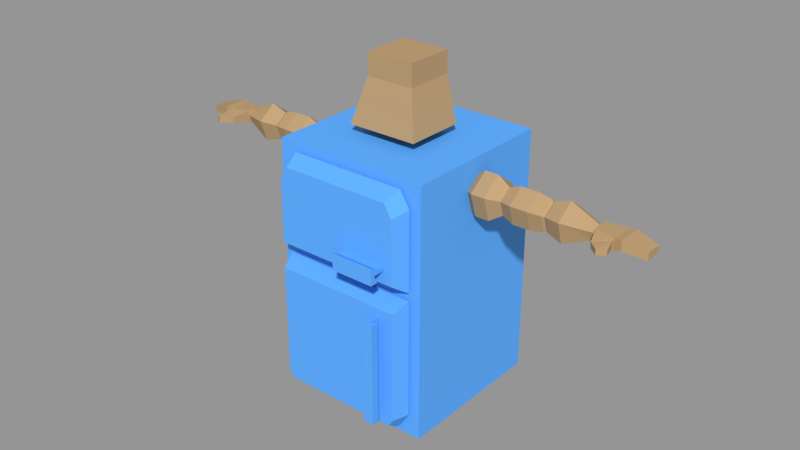 # Source: Coolerman.blend  (saved by Blender 2.78.0; exported with 4.5.12 LTS)
import bpy
from mathutils import Matrix  # noqa: F401  (used for matrix-valued properties, if any)

bpy.ops.wm.read_factory_settings(use_empty=True)
scene = bpy.context.scene
scene.name = 'Scene'

# ---- collections
col_collection_1 = bpy.data.collections.new('Collection 1'); scene.collection.children.link(col_collection_1)

# ---- materials (node trees are filled in below, after node groups)
mat_material_pele = bpy.data.materials.new('material.pele')
mat_material_pele.alpha_threshold = 0.0
mat_material_pele.use_transparent_shadow = False
mat_material_pele.diffuse_color = (0.4869, 0.3234, 0.1684, 1.0)
mat_material_pele.roughness = 0.5
mat_material_coolerman = bpy.data.materials.new('material.coolerman')
mat_material_coolerman.alpha_threshold = 0.0
mat_material_coolerman.use_transparent_shadow = False
mat_material_coolerman.diffuse_color = (0.1144, 0.4125, 1.0, 1.0)
mat_material_coolerman.roughness = 0.5

# ---- material node trees

# ---- meshes
me_mesh_cabeca = bpy.data.meshes.new('mesh.cabeca')
me_mesh_cabeca.from_pydata([(-0.2705, 1.998, 0.2705), (-0.1863, 2.501, 0.1863), (-0.2705, 1.998, -0.1855), (-0.1863, 2.501, -0.1863), (0.2705, 1.998, 0.2705), (0.1863, 2.501, 0.1863), (0.2705, 1.998, -0.1855), (0.1863, 2.501, -0.1863), (-0.1863, 2.333, 0.1863), (-0.1863, 2.333, -0.1863), (0.1863, 2.333, -0.1863), (0.1863, 2.333, 0.1863), (-3.099e-08, 1.92, -0.09462), (-3.099e-08, 1.998, -0.09462), (0.08999, 1.92, -0.02924), (0.08999, 1.998, -0.02924), (0.05562, 1.92, 0.07655), (0.05562, 1.998, 0.07655), (-0.05562, 1.92, 0.07655), (-0.05562, 1.998, 0.07655), (-0.08999, 1.92, -0.02924), (-0.08999, 1.998, -0.02924)], [], [(8, 1, 3, 9), (9, 3, 7, 10), (10, 7, 5, 11), (11, 5, 1, 8), (2, 6, 4, 0), (7, 3, 1, 5), (4, 11, 8, 0), (6, 10, 11, 4), (2, 9, 10, 6), (0, 8, 9, 2), (12, 13, 15, 14), (14, 15, 17, 16), (16, 17, 19, 18), (15, 13, 21, 19, 17), (18, 19, 21, 20), (20, 21, 13, 12), (12, 14, 16, 18, 20)])
me_mesh_cabeca.materials.append(mat_material_pele)
me_mesh_cabeca.use_remesh_preserve_volume = False
me_mesh_cabeca.use_remesh_preserve_attributes = False
me_mesh_cabeca.use_mirror_vertex_groups = False
me_mesh_cabeca.update()
me_mesh_braco = bpy.data.meshes.new('mesh.braco')
me_mesh_braco.from_pydata([(0.8419, 1.696, -0.09939), (0.7562, 1.715, -0.1586), (0.6503, 1.715, -0.1586), (0.5646, 1.696, -0.09939), (0.8419, 1.583, -0.06278), (0.7562, 1.533, -0.09939), (0.6503, 1.533, -0.09939), (0.5646, 1.583, -0.06278), (0.8419, 1.583, 0.05567), (0.7562, 1.533, 0.09228), (0.6503, 1.533, 0.09228), (0.5646, 1.583, 0.05567), (1.061, 1.706, -0.1308), (0.8419, 1.696, 0.09228), (0.7562, 1.715, 0.1515), (0.6503, 1.715, 0.1515), (0.5646, 1.696, 0.09228), (0.5318, 1.665, -0.003554), (0.8419, 1.766, -0.003554), (0.7562, 1.828, -0.003554), (0.6503, 1.828, -0.003554), (0.5646, 1.766, -0.003554), (0.9321, 1.706, -0.1308), (0.9321, 1.557, -0.08221), (0.9321, 1.557, 0.0751), (1.157, 1.7, -0.1128), (0.9321, 1.706, 0.1237), (0.9321, 1.799, -0.003554), (1.061, 1.557, -0.08221), (1.061, 1.557, 0.0751), (1.176, 1.697, -0.1014), (1.061, 1.706, 0.1237), (1.061, 1.799, -0.003554), (1.157, 1.572, -0.07109), (1.157, 1.572, 0.06398), (1.193, 1.699, -0.1097), (1.157, 1.7, 0.1057), (1.157, 1.78, -0.003554), (1.176, 1.582, -0.06403), (1.176, 1.582, 0.05692), (1.301, 1.71, -0.1432), (1.176, 1.697, 0.09429), (1.176, 1.768, -0.003554), (1.193, 1.575, -0.06915), (1.193, 1.575, 0.06205), (1.193, 1.699, 0.1026), (1.193, 1.777, -0.003554), (1.301, 1.546, -0.08988), (1.301, 1.546, 0.08277), (1.301, 1.71, 0.1361), (1.301, 1.812, -0.003554), (1.508, 1.681, -0.06303), (1.508, 1.623, -0.04031), (1.508, 1.623, 0.0332), (1.518, 1.624, 0.05591), (1.508, 1.681, 0.05592), (1.508, 1.717, -0.003554), (1.518, 1.717, 0.05591), (1.518, 1.624, -0.06301), (1.518, 1.717, -0.06301), (1.717, 1.639, 0.09586), (1.717, 1.714, 0.09586), (1.717, 1.639, -0.103), (1.717, 1.714, -0.103), (1.881, 1.677, -0.0645), (1.881, 1.623, -0.0645), (1.881, 1.623, 0.0574), (1.881, 1.677, 0.0574), (1.667, 1.71, 0.08587), (1.667, 1.631, -0.09297), (1.667, 1.631, 0.08587), (1.667, 1.71, -0.09297), (1.558, 1.649, 0.1784), (1.558, 1.692, 0.1784), (1.663, 1.702, 0.1136), (1.663, 1.638, 0.1136), (1.632, 1.651, 0.2461), (1.632, 1.689, 0.2461), (1.69, 1.688, 0.21), (1.69, 1.652, 0.21), (1.518, 1.717, -0.003554), (1.518, 1.624, -0.003554), (1.717, 1.639, -0.003554), (1.717, 1.714, -0.003554), (1.881, 1.623, -0.003554), (1.881, 1.677, -0.003554), (1.667, 1.631, -0.003554), (1.667, 1.71, -0.003554), (-0.8419, 1.696, -0.09939), (-0.7562, 1.715, -0.1586), (-0.6503, 1.715, -0.1586), (-0.5646, 1.696, -0.09939), (-0.8419, 1.583, -0.06278), (-0.7562, 1.533, -0.09939), (-0.6503, 1.533, -0.09939), (-0.5646, 1.583, -0.06278), (-0.8419, 1.583, 0.05567), (-0.7562, 1.533, 0.09228), (-0.6503, 1.533, 0.09228), (-0.5646, 1.583, 0.05567), (-1.061, 1.706, -0.1308), (-0.8419, 1.696, 0.09228), (-0.7562, 1.715, 0.1515), (-0.6503, 1.715, 0.1515), (-0.5646, 1.696, 0.09228), (-0.5318, 1.665, -0.003554), (-0.8419, 1.766, -0.003554), (-0.7562, 1.828, -0.003554), (-0.6503, 1.828, -0.003554), (-0.5646, 1.766, -0.003554), (-0.9321, 1.706, -0.1308), (-0.9321, 1.557, -0.08221), (-0.9321, 1.557, 0.0751), (-1.157, 1.7, -0.1128), (-0.9321, 1.706, 0.1237), (-0.9321, 1.799, -0.003554), (-1.061, 1.557, -0.08221), (-1.061, 1.557, 0.0751), (-1.176, 1.697, -0.1014), (-1.061, 1.706, 0.1237), (-1.061, 1.799, -0.003554), (-1.157, 1.572, -0.07109), (-1.157, 1.572, 0.06398), (-1.193, 1.699, -0.1097), (-1.157, 1.7, 0.1057), (-1.157, 1.78, -0.003554), (-1.176, 1.582, -0.06403), (-1.176, 1.582, 0.05692), (-1.301, 1.71, -0.1432), (-1.176, 1.697, 0.09429), (-1.176, 1.768, -0.003554), (-1.193, 1.575, -0.06915), (-1.193, 1.575, 0.06205), (-1.193, 1.699, 0.1026), (-1.193, 1.777, -0.003554), (-1.301, 1.546, -0.08988), (-1.301, 1.546, 0.08277), (-1.301, 1.71, 0.1361), (-1.301, 1.812, -0.003554), (-1.508, 1.681, -0.06303), (-1.508, 1.623, -0.04031), (-1.508, 1.623, 0.0332), (-1.518, 1.624, 0.05591), (-1.508, 1.681, 0.05592), (-1.508, 1.717, -0.003554), (-1.518, 1.717, 0.05591), (-1.518, 1.624, -0.06301), (-1.518, 1.717, -0.06301), (-1.717, 1.639, 0.09586), (-1.717, 1.714, 0.09586), (-1.717, 1.639, -0.103), (-1.717, 1.714, -0.103), (-1.881, 1.677, -0.0645), (-1.881, 1.623, -0.0645), (-1.881, 1.623, 0.0574), (-1.881, 1.677, 0.0574), (-1.667, 1.71, 0.08587), (-1.667, 1.631, -0.09297), (-1.667, 1.631, 0.08587), (-1.667, 1.71, -0.09297), (-1.558, 1.649, 0.1784), (-1.558, 1.692, 0.1784), (-1.663, 1.702, 0.1136), (-1.663, 1.638, 0.1136), (-1.632, 1.651, 0.2461), (-1.632, 1.689, 0.2461), (-1.69, 1.688, 0.21), (-1.69, 1.652, 0.21), (-1.518, 1.717, -0.003554), (-1.518, 1.624, -0.003554), (-1.717, 1.639, -0.003554), (-1.717, 1.714, -0.003554), (-1.881, 1.623, -0.003554), (-1.881, 1.677, -0.003554), (-1.667, 1.631, -0.003554), (-1.667, 1.71, -0.003554)], [], [(3, 2, 6, 7), (1, 0, 4, 5), (17, 3, 7), (2, 1, 5, 6), (8, 4, 23, 24), (7, 6, 10, 11), (5, 4, 8, 9), (17, 7, 11), (6, 5, 9, 10), (4, 0, 22, 23), (11, 10, 15, 16), (9, 8, 13, 14), (17, 11, 16), (10, 9, 14, 15), (0, 18, 27, 22), (16, 15, 20, 21), (14, 13, 18, 19), (17, 16, 21), (15, 14, 19, 20), (18, 13, 26, 27), (21, 20, 2, 3), (19, 18, 0, 1), (17, 21, 3), (20, 19, 1, 2), (13, 8, 24, 26), (27, 26, 31, 32), (24, 23, 28, 29), (26, 24, 29, 31), (22, 27, 32, 12), (23, 22, 12, 28), (12, 32, 37, 25), (28, 12, 25, 33), (32, 31, 36, 37), (29, 28, 33, 34), (31, 29, 34, 36), (34, 33, 38, 39), (36, 34, 39, 41), (25, 37, 42, 30), (33, 25, 30, 38), (37, 36, 41, 42), (30, 42, 46, 35), (38, 30, 35, 43), (42, 41, 45, 46), (39, 38, 43, 44), (41, 39, 44, 45), (44, 43, 47, 48), (45, 44, 48, 49), (35, 46, 50, 40), (43, 35, 40, 47), (46, 45, 49, 50), (40, 50, 56, 51), (47, 40, 51, 52), (50, 49, 55, 56), (48, 47, 52, 53), (49, 48, 53, 55), (58, 81, 52), (58, 59, 71, 69), (83, 61, 67, 85), (60, 61, 68, 70), (81, 86, 70, 54), (83, 87, 68, 61), (84, 85, 67, 66), (62, 63, 64, 65), (61, 60, 66, 67), (82, 62, 65, 84), (72, 75, 79, 76), (86, 69, 62, 82), (69, 71, 63, 62), (87, 71, 59, 80), (57, 54, 72, 73), (68, 57, 73, 74), (54, 70, 75, 72), (70, 68, 74, 75), (79, 78, 77, 76), (73, 72, 76, 77), (75, 74, 78, 79), (74, 73, 77, 78), (68, 87, 80, 57), (70, 86, 82, 60), (60, 82, 84, 66), (65, 64, 85, 84), (63, 71, 87, 83), (58, 69, 86, 81), (63, 83, 85, 64), (52, 51, 58), (59, 58, 51), (51, 56, 59), (80, 59, 56), (56, 55, 57), (57, 80, 56), (57, 55, 54), (55, 53, 54), (81, 54, 53), (53, 52, 81), (91, 95, 94, 90), (89, 93, 92, 88), (105, 95, 91), (90, 94, 93, 89), (96, 112, 111, 92), (95, 99, 98, 94), (93, 97, 96, 92), (105, 99, 95), (94, 98, 97, 93), (92, 111, 110, 88), (99, 104, 103, 98), (97, 102, 101, 96), (105, 104, 99), (98, 103, 102, 97), (88, 110, 115, 106), (104, 109, 108, 103), (102, 107, 106, 101), (105, 109, 104), (103, 108, 107, 102), (106, 115, 114, 101), (109, 91, 90, 108), (107, 89, 88, 106), (105, 91, 109), (108, 90, 89, 107), (101, 114, 112, 96), (115, 120, 119, 114), (112, 117, 116, 111), (114, 119, 117, 112), (110, 100, 120, 115), (111, 116, 100, 110), (100, 113, 125, 120), (116, 121, 113, 100), (120, 125, 124, 119), (117, 122, 121, 116), (119, 124, 122, 117), (122, 127, 126, 121), (124, 129, 127, 122), (113, 118, 130, 125), (121, 126, 118, 113), (125, 130, 129, 124), (118, 123, 134, 130), (126, 131, 123, 118), (130, 134, 133, 129), (127, 132, 131, 126), (129, 133, 132, 127), (132, 136, 135, 131), (133, 137, 136, 132), (123, 128, 138, 134), (131, 135, 128, 123), (134, 138, 137, 133), (128, 139, 144, 138), (135, 140, 139, 128), (138, 144, 143, 137), (136, 141, 140, 135), (137, 143, 141, 136), (146, 140, 169), (146, 157, 159, 147), (171, 173, 155, 149), (148, 158, 156, 149), (169, 142, 158, 174), (171, 149, 156, 175), (172, 154, 155, 173), (150, 153, 152, 151), (149, 155, 154, 148), (170, 172, 153, 150), (160, 164, 167, 163), (174, 170, 150, 157), (157, 150, 151, 159), (175, 168, 147, 159), (145, 161, 160, 142), (156, 162, 161, 145), (142, 160, 163, 158), (158, 163, 162, 156), (167, 164, 165, 166), (161, 165, 164, 160), (163, 167, 166, 162), (162, 166, 165, 161), (156, 145, 168, 175), (158, 148, 170, 174), (148, 154, 172, 170), (153, 172, 173, 152), (151, 171, 175, 159), (146, 169, 174, 157), (151, 152, 173, 171), (140, 146, 139), (147, 139, 146), (139, 147, 144), (168, 144, 147), (144, 145, 143), (145, 144, 168), (145, 142, 143), (143, 142, 141), (169, 141, 142), (141, 169, 140)])
me_mesh_braco.materials.append(mat_material_pele)
me_mesh_braco.use_remesh_preserve_volume = False
me_mesh_braco.use_remesh_preserve_attributes = False
me_mesh_braco.use_mirror_vertex_groups = False
me_mesh_braco.update()
me_mesh_corpo = bpy.data.meshes.new('mesh.corpo')
me_mesh_corpo.from_pydata([(-0.6, 9.775e-08, 0.6), (-0.6, 1.92, 0.6), (-0.6, -9.775e-08, -0.6), (-0.6, 1.92, -0.6), (0.6, 9.775e-08, 0.6), (0.6, 1.92, 0.6), (0.6, -9.775e-08, -0.6), (0.6, 1.92, -0.6), (-0.48, 0.192, -0.6), (-0.48, 1.728, -0.6), (0.48, 0.192, -0.6), (0.48, 1.728, -0.6), (-0.4224, 0.2842, -0.7), (-0.4224, 1.636, -0.7), (0.4224, 0.2842, -0.7), (0.4224, 1.636, -0.7)], [], [(0, 1, 3, 2), (3, 7, 11, 9), (6, 7, 5, 4), (4, 5, 1, 0), (2, 6, 4, 0), (7, 3, 1, 5), (2, 3, 9, 8), (7, 6, 10, 11), (6, 2, 8, 10), (9, 11, 15, 13), (8, 9, 13, 12), (11, 10, 14, 15), (10, 8, 12, 14), (12, 13, 15, 14)])
_uv = me_mesh_corpo.uv_layers.new(name='UVMap')
_uv.uv.foreach_set('vector', [0.5451, 0.7562, 0.5451, 0.3864, 0.6561, 0.3864, 0.6561, 0.7562, 0.7116, 0.3864, 0.5451, 0.3864, 0.5618, 0.3495, 0.6949, 0.3495, 0.989, 0.01672, 0.989, 0.3864, 0.8781, 0.3864, 0.8781, 0.01672, 0.7116, 0.3864, 0.7116, 0.01672, 0.8781, 0.01672, 0.8781, 0.3864, 0.7671, 0.7331, 0.7671, 0.3864, 0.8781, 0.3864, 0.8781, 0.7331, 0.989, 0.3864, 0.989, 0.7331, 0.8781, 0.7331, 0.8781, 0.3864, 0.7116, 0.01672, 0.7116, 0.3864, 0.6949, 0.3495, 0.6949, 0.05369, 0.5451, 0.3864, 0.5451, 0.01672, 0.5618, 0.05369, 0.5618, 0.3495, 0.5451, 0.01672, 0.7116, 0.01672, 0.6949, 0.05369, 0.5618, 0.05369, 0.7452, 0.4003, 0.7452, 0.7505, 0.7267, 0.7295, 0.7267, 0.4213, 0.6897, 0.4003, 0.6897, 0.7739, 0.6712, 0.7515, 0.6712, 0.4227, 0.7082, 0.4003, 0.7082, 0.7739, 0.6897, 0.7515, 0.6897, 0.4227, 0.7267, 0.4003, 0.7267, 0.7505, 0.7082, 0.7295, 0.7082, 0.4213, 0.7744, 0.9772, 0.7744, 0.7492, 0.877, 0.7492, 0.877, 0.9772])
me_mesh_corpo.materials.append(mat_material_coolerman)
me_mesh_corpo.use_remesh_preserve_volume = False
me_mesh_corpo.use_remesh_preserve_attributes = False
me_mesh_corpo.use_mirror_vertex_groups = False
me_mesh_corpo.use_paint_bone_selection = False
me_mesh_corpo.use_paint_mask = True
me_mesh_corpo.update()
me_mesh_porta_inferior = bpy.data.meshes.new('mesh.porta.inferior')
me_mesh_porta_inferior.from_pydata([(0.375, 0.9604, 0.74), (0.3525, 0.9604, 0.74), (0.3525, 0.1804, 0.74), (0.375, 0.1804, 0.74), (0.3525, 0.1804, 0.8), (0.3525, 0.9604, 0.8), (0.375, 0.1804, 0.8), (0.375, 0.9604, 0.8), (0.3337, 0.1804, 0.86), (0.3337, 0.9604, 0.86), (0.375, 0.1804, 0.86), (0.375, 0.9604, 0.86), (0.375, 0.9604, 0.83), (0.375, 0.1804, 0.83), (0.375, 0.9604, 0.86), (0.375, 0.1804, 0.86), (0.4125, 0.9604, 0.8), (0.4125, 0.1804, 0.8), (0.4125, 0.9604, 0.86), (0.4125, 0.1804, 0.86), (-0.4875, 0.18, 0.74), (-0.4875, 1.02, 0.74), (-0.45, 0.12, 0.74), (-0.525, 0.18, 0.62), (-0.45, 0.06, 0.62), (-0.525, 1.08, 0.62), (-0.525, 0.18, 0.62), (-0.45, 0.06, 0.62), (-0.525, 1.08, 0.62), (0.4875, 0.18, 0.74), (0.4875, 1.02, 0.74), (0.45, 0.12, 0.74), (0.525, 0.18, 0.62), (0.45, 0.06, 0.62), (0.525, 1.08, 0.62), (0.525, 0.18, 0.62), (0.45, 0.06, 0.62), (0.525, 1.08, 0.62)], [], [(2, 1, 0, 3), (4, 6, 10, 8), (0, 1, 5, 7), (2, 3, 6, 4), (1, 2, 4, 5), (3, 0, 7, 12, 13, 15, 10, 6), (7, 5, 9, 11), (8, 10, 15, 19, 18, 14, 11, 9), (5, 4, 8, 9), (12, 14, 18, 16), (17, 16, 18, 19), (15, 13, 17, 19), (13, 12, 16, 17), (23, 25, 28, 26), (27, 24, 23, 26), (20, 21, 25, 23), (22, 20, 23, 24), (21, 30, 37, 28), (27, 36, 31, 22), (36, 27, 26, 28, 37, 35), (32, 35, 37, 34), (36, 35, 32, 33), (29, 32, 34, 30), (31, 33, 32, 29), (22, 31, 29, 30, 21, 20)])
_uv = me_mesh_porta_inferior.uv_layers.new(name='uvmap.default')
_uv.uv.foreach_set('vector', [0.5273, 0.1936, 0.5273, 0.3652, 0.5194, 0.3652, 0.5194, 0.1936, 0.1669, 0.4749, 0.1669, 0.467, 0.1801, 0.467, 0.1801, 0.4815, 0.1801, 0.4815, 0.1801, 0.4894, 0.1669, 0.4894, 0.1669, 0.4815, 0.1537, 0.4749, 0.1537, 0.467, 0.1669, 0.467, 0.1669, 0.4749, 0.3635, 0.476, 0.1918, 0.476, 0.1918, 0.4628, 0.3635, 0.4628, 0.03626, 0.4581, 0.1197, 0.4581, 0.1197, 0.4713, 0.1197, 0.4779, 0.03626, 0.4779, 0.03626, 0.4845, 0.03626, 0.4845, 0.03626, 0.4713, 0.1669, 0.4815, 0.1669, 0.4894, 0.1537, 0.496, 0.1537, 0.4815, 0.1197, 0.4845, 0.1197, 0.499, 0.1197, 0.499, 0.1197, 0.5122, 0.03626, 0.5122, 0.03626, 0.499, 0.03626, 0.499, 0.03626, 0.4845, 0.3635, 0.4628, 0.1918, 0.4628, 0.1918, 0.4496, 0.3635, 0.4496, 0.1375, 0.4805, 0.1441, 0.4805, 0.1441, 0.4937, 0.1309, 0.4937, 0.03626, 0.4449, 0.1197, 0.4449, 0.1197, 0.4581, 0.03626, 0.4581, 0.1441, 0.4805, 0.1375, 0.4805, 0.1309, 0.4673, 0.1441, 0.4673, 0.364, 0.5018, 0.1924, 0.5018, 0.1924, 0.4886, 0.364, 0.4886, 0.01772, 0.02197, 0.01772, 0.02197, 0.01772, 0.02197, 0.01772, 0.02197, 0.01772, 0.02197, 0.01772, 0.02197, 0.01772, 0.02197, 0.01772, 0.02197, 0.493, 0.418, 0.493, 0.2332, 0.5194, 0.22, 0.5194, 0.418, 0.3623, 0.3916, 0.3491, 0.3916, 0.3359, 0.3652, 0.3623, 0.3652, 0.4402, 0.3784, 0.4402, 0.03517, 0.4666, 0.02197, 0.4666, 0.3916, 0.493, 0.02197, 0.493, 0.3388, 0.4666, 0.3388, 0.4666, 0.02197, 0.2422, 0.04837, 0.2422, 0.3652, 0.2158, 0.3916, 0.01772, 0.3916, 0.01772, 0.02197, 0.2158, 0.02197, 0.01772, 0.02197, 0.01772, 0.02197, 0.01772, 0.02197, 0.01772, 0.02197, 0.01772, 0.02197, 0.01772, 0.02197, 0.01772, 0.02197, 0.01772, 0.02197, 0.5194, 0.22, 0.493, 0.22, 0.493, 0.02197, 0.5194, 0.03517, 0.3359, 0.3916, 0.3095, 0.3916, 0.3095, 0.3652, 0.3359, 0.3784, 0.4402, 0.03517, 0.4402, 0.352, 0.427, 0.3652, 0.2422, 0.3652, 0.2422, 0.02197, 0.427, 0.02197])
me_mesh_porta_inferior.materials.append(mat_material_coolerman)
me_mesh_porta_inferior.use_remesh_preserve_volume = False
me_mesh_porta_inferior.use_remesh_preserve_attributes = False
me_mesh_porta_inferior.use_mirror_vertex_groups = False
me_mesh_porta_inferior.use_paint_bone_selection = False
me_mesh_porta_inferior.use_paint_mask = True
me_mesh_porta_inferior.update()
me_mesh_porta_superior = bpy.data.meshes.new('mesh.porta.superior')
me_mesh_porta_superior.from_pydata([(-0.525, 1.14, 0.62), (-0.525, 1.74, 0.62), (-0.45, 1.86, 0.62), (-0.48, 1.222, 0.74), (-0.48, 1.702, 0.74), (-0.42, 1.798, 0.74), (0.525, 1.14, 0.62), (0.525, 1.74, 0.62), (0.45, 1.86, 0.62), (0.48, 1.222, 0.74), (0.48, 1.702, 0.74), (0.42, 1.798, 0.74), (0.4125, 1.318, 0.74), (0.4125, 1.354, 0.74), (0.085, 1.354, 0.74), (0.085, 1.318, 0.74), (0.48, 1.702, 0.74), (0.42, 1.798, 0.74), (0.48, 1.222, 0.74), (0.085, 1.354, 0.8), (0.4125, 1.354, 0.8), (0.085, 1.384, 0.86), (0.4125, 1.384, 0.86), (0.085, 1.318, 0.86), (0.4125, 1.318, 0.86), (0.4125, 1.318, 0.83), (0.085, 1.318, 0.83), (0.4125, 1.318, 0.86), (0.085, 1.318, 0.86), (0.4125, 1.258, 0.8), (0.085, 1.258, 0.8), (0.4125, 1.258, 0.86), (0.085, 1.258, 0.86)], [], [(0, 6, 9, 3), (1, 4, 5, 2), (5, 17, 8, 2), (0, 3, 4, 1), (7, 8, 11, 10), (6, 7, 10, 9), (14, 13, 12, 15), (9, 10, 16, 18), (10, 11, 17, 16), (5, 4, 3, 18, 16, 17), (15, 12, 25, 26), (13, 14, 19, 20), (28, 32, 31, 27, 24, 22, 21, 23), (20, 19, 21, 22), (25, 27, 31, 29), (30, 29, 31, 32), (28, 26, 30, 32), (26, 25, 29, 30), (6, 0, 1, 2, 8, 7), (12, 13, 20, 22, 27, 25), (15, 26, 28, 21, 19, 14)])
_uv = me_mesh_porta_superior.uv_layers.new(name='UVMap')
_uv.uv.foreach_set('vector', [0.3152, 0.9844, 0.3152, 0.5782, 0.3433, 0.5956, 0.3433, 0.967, 0.2139, 0.9496, 0.2474, 0.9553, 0.2474, 0.9882, 0.2139, 0.9906, 0.3433, 0.9148, 0.3433, 0.5898, 0.3713, 0.5782, 0.3713, 0.9264, 0.3713, 0.7233, 0.3994, 0.743, 0.3994, 0.8591, 0.3713, 0.8683, 0.1805, 0.9906, 0.1805, 0.9496, 0.2139, 0.952, 0.2139, 0.9849, 0.3994, 0.5782, 0.3994, 0.7233, 0.3713, 0.714, 0.3713, 0.5979, 0.6376, 0.9172, 0.6376, 0.9902, 0.6292, 0.9902, 0.6292, 0.9172, 0.01204, 0.5782, 0.01204, 0.5782, 0.01204, 0.5782, 0.01204, 0.5782, 0.01204, 0.5782, 0.01204, 0.5782, 0.01204, 0.5782, 0.01204, 0.5782, 0.3152, 0.9264, 0.2927, 0.9496, 0.1805, 0.9496, 0.1805, 0.5782, 0.2927, 0.5782, 0.3152, 0.6014, 0.6082, 0.9902, 0.6082, 0.9172, 0.6292, 0.9172, 0.6292, 0.9902, 0.6082, 0.9172, 0.6082, 0.8442, 0.6222, 0.8442, 0.6222, 0.9172, 0.6897, 0.9933, 0.6756, 0.9933, 0.6756, 0.8666, 0.6897, 0.8666, 0.6897, 0.8666, 0.7051, 0.8666, 0.7051, 0.9933, 0.6897, 0.9933, 0.6222, 0.9172, 0.6222, 0.8442, 0.6362, 0.8442, 0.6362, 0.9172, 0.7038, 0.8367, 0.6968, 0.8367, 0.6968, 0.8222, 0.7109, 0.8222, 0.7051, 0.9933, 0.7051, 0.8666, 0.7192, 0.8666, 0.7192, 0.9933, 0.6476, 0.9406, 0.6546, 0.9406, 0.6616, 0.9551, 0.6476, 0.9551, 0.7192, 0.9933, 0.7192, 0.8666, 0.7332, 0.8666, 0.7332, 0.9933, 0.1805, 0.5782, 0.1805, 0.9844, 0.04011, 0.9844, 0.01204, 0.9554, 0.01204, 0.6072, 0.04011, 0.5782, 0.7249, 0.8367, 0.7249, 0.8454, 0.7109, 0.8454, 0.6968, 0.8527, 0.6968, 0.8367, 0.7038, 0.8367, 0.6756, 0.9406, 0.6546, 0.9406, 0.6476, 0.9406, 0.6476, 0.9246, 0.6616, 0.9319, 0.6756, 0.9319])
me_mesh_porta_superior.materials.append(mat_material_coolerman)
me_mesh_porta_superior.use_remesh_preserve_volume = False
me_mesh_porta_superior.use_remesh_preserve_attributes = False
me_mesh_porta_superior.use_mirror_vertex_groups = False
me_mesh_porta_superior.update()
arm_esqueleto = bpy.data.armatures.new('esqueleto')  # bones are not reproduced

# ---- objects
ob_esqueleto = bpy.data.objects.new('esqueleto', arm_esqueleto)
ob_cabeca = bpy.data.objects.new('cabeca', me_mesh_cabeca)
ob_braco = bpy.data.objects.new('braco', me_mesh_braco)
ob_corpo = bpy.data.objects.new('corpo', me_mesh_corpo)
ob_porta_inferior = bpy.data.objects.new('porta.inferior', me_mesh_porta_inferior)
ob_porta_superior = bpy.data.objects.new('porta.superior', me_mesh_porta_superior)

# ---- transforms, parenting, visibility, modifiers, constraints
ob_esqueleto.location = (0.0, 0.0, 0.0)
ob_esqueleto.lineart.crease_threshold = 0.0
ob_cabeca.parent = ob_esqueleto
ob_cabeca.location = (0.0, 0.0, 0.0)
ob_cabeca.rotation_euler = (1.571, -0.0, 0.0)
ob_cabeca.lineart.crease_threshold = 0.0
_vg = ob_cabeca.vertex_groups.new(name='corpo')
_vg = ob_cabeca.vertex_groups.new(name='cabeca')
for _i, _w in zip([0, 1, 2, 3, 4, 5, 6, 7, 8, 9, 10, 11, 12, 13, 14, 15, 16, 17, 18, 19, 20, 21], [1.0, 1.0, 1.0, 1.0, 1.0, 1.0, 1.0, 1.0, 1.0, 1.0, 1.0, 1.0, 0.9777, 0.9858, 0.9021, 0.956, 0.4774, 0.8757, 0.9071, 0.9589, 0.9793, 0.9865]): _vg.add([_i], _w, 'REPLACE')
_vg = ob_cabeca.vertex_groups.new(name='ombro.r')
for _i, _w in zip([14, 15, 16, 17, 18, 19], [0.09794, 0.03795, 0.5226, 0.1243, 0.09294, 0.03225]): _vg.add([_i], _w, 'REPLACE')
_vg = ob_cabeca.vertex_groups.new(name='braco.r')
_vg = ob_cabeca.vertex_groups.new(name='ante.braco.r')
_vg = ob_cabeca.vertex_groups.new(name='mao.r')
_vg = ob_cabeca.vertex_groups.new(name='deco.r')
_vg = ob_cabeca.vertex_groups.new(name='dedao.r')
_vg = ob_cabeca.vertex_groups.new(name='dedao.2.r')
_vg = ob_cabeca.vertex_groups.new(name='ombro.l')
_vg = ob_cabeca.vertex_groups.new(name='braco.l')
_vg = ob_cabeca.vertex_groups.new(name='ante.braco.l')
_vg = ob_cabeca.vertex_groups.new(name='mao.l')
_vg = ob_cabeca.vertex_groups.new(name='deco.l')
_vg = ob_cabeca.vertex_groups.new(name='dedao.l')
_vg = ob_cabeca.vertex_groups.new(name='dedao.2.l')
_vg = ob_cabeca.vertex_groups.new(name='ik.braco.pos.r')
_vg = ob_cabeca.vertex_groups.new(name='ik.braco.rot.r')
_vg = ob_cabeca.vertex_groups.new(name='ik.braco.pos.l')
_vg = ob_cabeca.vertex_groups.new(name='ik.braco.rot.l')
_m = ob_cabeca.modifiers.new('Armature', 'ARMATURE')
_m.object = ob_esqueleto
ob_braco.parent = ob_esqueleto
ob_braco.location = (0.0, 0.0, 0.0)
ob_braco.rotation_euler = (1.571, -0.0, 0.0)
ob_braco.lineart.crease_threshold = 0.0
_vg = ob_braco.vertex_groups.new(name='cabeca')
_vg = ob_braco.vertex_groups.new(name='ombro.r')
_vg = ob_braco.vertex_groups.new(name='braco.r')
for _i, _w in zip([0, 1, 2, 3, 4, 5, 6, 7, 8, 9, 10, 11, 12, 13, 14, 15, 16, 17, 18, 19, 20, 21, 22, 23, 24, 25, 26, 27, 28, 29, 30, 31, 32, 33, 34, 35, 36, 37, 38, 39, 40, 41, 42, 43, 44, 45, 46, 47, 48, 49, 50], [0.9987, 0.9996, 0.9998, 0.9999, 0.9961, 0.9987, 0.9995, 0.9998, 0.9943, 0.9982, 0.9993, 0.9998, 0.9581, 0.9956, 0.9987, 0.9996, 0.9999, 1.0, 0.9983, 0.9995, 0.9998, 1.0, 0.9927, 0.9818, 0.9744, 0.7558, 0.9775, 0.9877, 0.9161, 0.8961, 0.4827, 0.9015, 0.9277, 0.6634, 0.6615, 0.2206, 0.6597, 0.6393, 0.4888, 0.5364, 0.02337, 0.5266, 0.3961, 0.3237, 0.3876, 0.3704, 0.2402, 0.07475, 0.1041, 0.09154, 0.04305]): _vg.add([_i], _w, 'REPLACE')
_vg = ob_braco.vertex_groups.new(name='ante.braco.r')
for _i, _w in zip([12, 25, 28, 29, 30, 31, 32, 33, 34, 35, 36, 37, 38, 39, 40, 41, 42, 43, 44, 45, 46, 47, 48, 49, 50, 52, 53, 55, 56, 57, 59, 80], [0.03307, 0.2425, 0.08171, 0.09941, 0.5142, 0.09499, 0.07143, 0.3282, 0.3231, 0.7723, 0.3277, 0.3576, 0.4985, 0.4418, 0.9034, 0.4555, 0.5993, 0.6562, 0.582, 0.6045, 0.7536, 0.833, 0.7848, 0.8122, 0.9309, 0.01728, 0.03167, 0.0738, 0.8537, 0.0138, 0.09113, 0.1527]): _vg.add([_i], _w, 'REPLACE')
_vg = ob_braco.vertex_groups.new(name='mao.r')
for _i, _w in zip([51, 58, 59, 60, 61, 62, 63, 68, 69, 70, 71, 74, 75, 81, 82, 83, 86, 87], [1.0, 0.07909, 0.0811, 0.07043, 0.122, 0.2143, 0.2253, 0.4636, 0.6713, 0.1457, 0.7154, 0.2089, 0.05546, 0.02905, 0.06581, 0.04267, 0.7685, 0.9585]): _vg.add([_i], _w, 'REPLACE')
_vg = ob_braco.vertex_groups.new(name='deco.r')
for _i, _w in zip([60, 61, 62, 63, 64, 65, 66, 67, 68, 69, 70, 71, 74, 75, 82, 83, 84, 85, 86, 87], [0.7599, 0.764, 0.7555, 0.7484, 0.9763, 0.9793, 0.9892, 0.988, 0.175, 0.2345, 0.1892, 0.2087, 0.08285, 0.05766, 0.9176, 0.9495, 0.9969, 0.9976, 0.138, 0.00541]): _vg.add([_i], _w, 'REPLACE')
_vg = ob_braco.vertex_groups.new(name='dedao.r')
for _i, _w in zip([48, 49, 52, 53, 54, 55, 56, 57, 58, 59, 60, 61, 68, 69, 70, 72, 73, 74, 75, 76, 77, 78, 79, 80, 81, 86], [0.09241, 0.09151, 0.1736, 0.8571, 0.9152, 0.9084, 0.1091, 0.9448, 0.1613, 0.1975, 0.1253, 0.08997, 0.2932, 0.001411, 0.4844, 0.9072, 0.9088, 0.5662, 0.5008, 0.05653, 0.04298, 0.06542, 0.06879, 0.7999, 0.7002, 0.06185]): _vg.add([_i], _w, 'REPLACE')
_vg = ob_braco.vertex_groups.new(name='braco.l')
for _i, _w in zip([88, 89, 90, 91, 92, 93, 94, 95, 96, 97, 98, 99, 100, 101, 102, 103, 104, 105, 106, 107, 108, 109, 110, 111, 112, 113, 114, 115, 116, 117, 118, 119, 120, 121, 122, 123, 124, 125, 126, 127, 128, 129, 130, 131, 132, 133, 134, 135, 136, 137, 138], [0.9987, 0.9996, 0.9998, 0.9999, 0.9961, 0.9987, 0.9995, 0.9998, 0.9943, 0.9982, 0.9993, 0.9998, 0.9581, 0.9956, 0.9987, 0.9996, 0.9999, 1.0, 0.9983, 0.9995, 0.9998, 1.0, 0.9927, 0.9818, 0.9744, 0.7558, 0.9775, 0.9877, 0.9161, 0.8961, 0.4827, 0.9015, 0.9277, 0.6634, 0.6615, 0.2206, 0.6597, 0.6393, 0.4888, 0.5364, 0.02337, 0.5266, 0.3961, 0.3237, 0.3876, 0.3704, 0.2402, 0.07475, 0.1041, 0.09154, 0.04305]): _vg.add([_i], _w, 'REPLACE')
_vg = ob_braco.vertex_groups.new(name='ante.braco.l')
for _i, _w in zip([100, 113, 116, 117, 118, 119, 120, 121, 122, 123, 124, 125, 126, 127, 128, 129, 130, 131, 132, 133, 134, 135, 136, 137, 138, 140, 141, 143, 144, 145, 147, 168], [0.03307, 0.2425, 0.08171, 0.09941, 0.5142, 0.09499, 0.07143, 0.3282, 0.3231, 0.7723, 0.3277, 0.3576, 0.4985, 0.4418, 0.9034, 0.4555, 0.5993, 0.6562, 0.582, 0.6045, 0.7536, 0.833, 0.7848, 0.8122, 0.9309, 0.01728, 0.03167, 0.0738, 0.8537, 0.0138, 0.09113, 0.1527]): _vg.add([_i], _w, 'REPLACE')
_vg = ob_braco.vertex_groups.new(name='mao.l')
for _i, _w in zip([139, 146, 147, 148, 149, 150, 151, 156, 157, 158, 159, 162, 163, 169, 170, 171, 174, 175], [1.0, 0.07909, 0.0811, 0.07043, 0.122, 0.2143, 0.2253, 0.4636, 0.6713, 0.1457, 0.7154, 0.2089, 0.05546, 0.02905, 0.06581, 0.04267, 0.7685, 0.9585]): _vg.add([_i], _w, 'REPLACE')
_vg = ob_braco.vertex_groups.new(name='deco.l')
for _i, _w in zip([148, 149, 150, 151, 152, 153, 154, 155, 156, 157, 158, 159, 162, 163, 170, 171, 172, 173, 174, 175], [0.7599, 0.764, 0.7555, 0.7484, 0.9763, 0.9793, 0.9892, 0.988, 0.175, 0.2345, 0.1892, 0.2087, 0.08285, 0.05766, 0.9176, 0.9495, 0.9969, 0.9976, 0.138, 0.00541]): _vg.add([_i], _w, 'REPLACE')
_vg = ob_braco.vertex_groups.new(name='dedao.l')
for _i, _w in zip([136, 137, 140, 141, 142, 143, 144, 145, 146, 147, 148, 149, 156, 157, 158, 160, 161, 162, 163, 164, 165, 166, 167, 168, 169, 174], [0.09241, 0.09151, 0.1736, 0.8571, 0.9152, 0.9084, 0.1091, 0.9448, 0.1613, 0.1975, 0.1253, 0.08997, 0.2932, 0.001411, 0.4844, 0.9072, 0.9088, 0.5662, 0.5008, 0.05652, 0.04298, 0.06542, 0.06879, 0.7999, 0.7002, 0.06185]): _vg.add([_i], _w, 'REPLACE')
_vg = ob_braco.vertex_groups.new(name='dedao.2.l')
for _i, _w in zip([148, 156, 158, 160, 161, 162, 163, 164, 165, 166, 167], [0.03687, 0.06755, 0.178, 0.08058, 0.07402, 0.1414, 0.3848, 0.9411, 0.9508, 0.9078, 0.9137]): _vg.add([_i], _w, 'REPLACE')
_m = ob_braco.modifiers.new('Armature', 'ARMATURE')
_m.object = ob_esqueleto
ob_corpo.parent = ob_esqueleto
ob_corpo.location = (0.0, 0.0, 0.0)
ob_corpo.rotation_euler = (1.571, -0.0, 0.0)
ob_corpo.lineart.crease_threshold = 0.0
_vg = ob_corpo.vertex_groups.new(name='corpo')
_vg.add([0, 1, 2, 3, 4, 5, 6, 7, 8, 9, 10, 11, 12, 13, 14, 15], 1.0, 'REPLACE')
_m = ob_corpo.modifiers.new('Armature', 'ARMATURE')
_m.object = ob_esqueleto
ob_porta_inferior.parent = ob_esqueleto
ob_porta_inferior.location = (0.0, 0.0, 0.0)
ob_porta_inferior.rotation_euler = (1.571, -0.0, 0.0)
ob_porta_inferior.lock_rotations_4d = False
ob_porta_inferior.empty_display_type = 'ARROWS'
ob_porta_inferior.lineart.crease_threshold = 0.0
_vg = ob_porta_inferior.vertex_groups.new(name='corpo')
_vg.add([0, 1, 2, 3, 4, 5, 6, 7, 8, 9, 10, 11, 12, 13, 14, 15, 16, 17, 18, 19, 20, 21, 22, 23, 24, 25, 26, 27, 28, 29, 30, 31, 32, 33, 34, 35, 36, 37], 1.0, 'REPLACE')
_m = ob_porta_inferior.modifiers.new('Armature', 'ARMATURE')
_m.object = ob_esqueleto
ob_porta_superior.parent = ob_esqueleto
ob_porta_superior.location = (0.0, 0.0, 0.0)
ob_porta_superior.rotation_euler = (1.571, -0.0, 0.0)
ob_porta_superior.lock_rotations_4d = False
ob_porta_superior.empty_display_type = 'ARROWS'
ob_porta_superior.lineart.crease_threshold = 0.0
_vg = ob_porta_superior.vertex_groups.new(name='corpo')
_vg.add([0, 1, 2, 3, 4, 5, 6, 7, 8, 9, 10, 11, 12, 13, 14, 15, 16, 17, 18, 19, 20, 21, 22, 23, 24, 25, 26, 27, 28, 29, 30, 31, 32], 1.0, 'REPLACE')
_m = ob_porta_superior.modifiers.new('Armature', 'ARMATURE')
_m.object = ob_esqueleto

# ---- collection membership
col_collection_1.objects.link(ob_esqueleto)
col_collection_1.objects.link(ob_cabeca)
col_collection_1.objects.link(ob_braco)
col_collection_1.objects.link(ob_corpo)
col_collection_1.objects.link(ob_porta_inferior)
col_collection_1.objects.link(ob_porta_superior)

# ---- scene / render settings (as saved in the file)
scene.frame_start = 0; scene.frame_end = 50; scene.frame_set(0)
scene.render.engine = 'BLENDER_EEVEE_NEXT'
scene.render.resolution_percentage = 50
scene.render.dither_intensity = 0.0
scene.cycles.use_denoising = False
scene.cycles.samples = 128
scene.cycles.sampling_pattern = 'TABULATED_SOBOL'
scene.cycles.light_sampling_threshold = 0.0
scene.cycles.use_adaptive_sampling = False
scene.cycles.use_light_tree = False
scene.cycles.blur_glossy = 0.0
scene.cycles.sample_clamp_indirect = 0.0
scene.view_settings.view_transform = 'Standard'
bpy.context.view_layer.update()

# ---- added for rendering (the .blend has no active camera and no usable light): camera, sun + grey world if the file has none
cam_auto = bpy.data.cameras.new('AutoCamera')
cam_auto.lens = 50.0
cam_auto.sensor_width = 36.0
cam_auto.clip_end = 1000.0
ob_auto_camera = bpy.data.objects.new('AutoCamera', cam_auto)
scene.collection.objects.link(ob_auto_camera)
ob_auto_camera.location = (4.42164, -5.38596, 4.78786)
ob_auto_camera.rotation_euler = (1.09748, -7.21219e-08, 0.694738)
scene.camera = ob_auto_camera
light_auto_sun = bpy.data.lights.new('AutoSun', 'SUN')
light_auto_sun.energy = 3.0
light_auto_sun.angle = 0.0523599
ob_auto_sun = bpy.data.objects.new('AutoSun', light_auto_sun)
scene.collection.objects.link(ob_auto_sun)
ob_auto_sun.rotation_euler = (0.872665, 0.174533, 0.523599)
if scene.world is None:
    world_auto = bpy.data.worlds.new('AutoWorld')
    world_auto.color = (0.3, 0.3, 0.3)
    scene.world = world_auto
bpy.context.view_layer.update()
